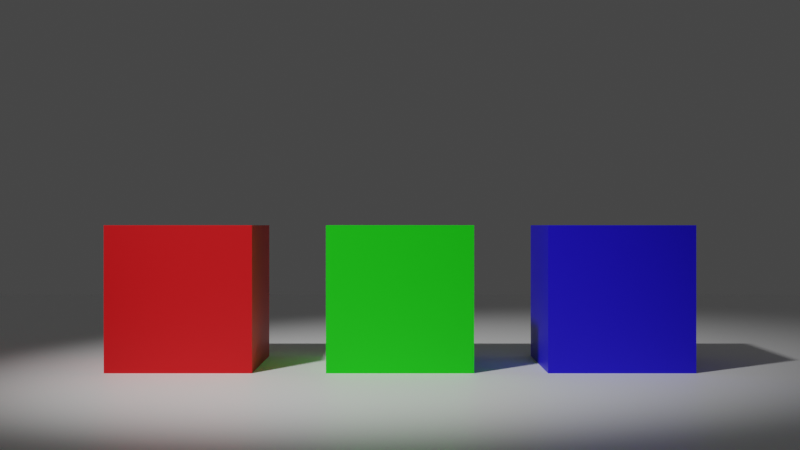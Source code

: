# Source: blenderFile.blend  (saved by Blender 2.80.47; exported with 4.5.12 LTS)
import bpy
from mathutils import Matrix  # noqa: F401  (used for matrix-valued properties, if any)

bpy.ops.wm.read_factory_settings(use_empty=True)
scene = bpy.context.scene
scene.name = 'Scene'

# ---- collections
col_collection = bpy.data.collections.new('Collection'); scene.collection.children.link(col_collection)

# ---- materials (node trees are filled in below, after node groups)
mat_green = bpy.data.materials.new('green')
mat_green.alpha_threshold = 0.0
mat_green.use_transparent_shadow = False
mat_green.roughness = 0.5
mat_green.line_color = (0.0, 0.0, 0.0, 1.0)
mat_floor = bpy.data.materials.new('floor')
mat_floor.alpha_threshold = 0.0
mat_floor.use_transparent_shadow = False
mat_floor.roughness = 0.5
mat_floor.line_color = (0.0, 0.0, 0.0, 1.0)
mat_red = bpy.data.materials.new('red')
mat_red.alpha_threshold = 0.0
mat_red.use_transparent_shadow = False
mat_red.roughness = 0.5
mat_red.line_color = (0.0, 0.0, 0.0, 1.0)
mat_blue = bpy.data.materials.new('blue')
mat_blue.alpha_threshold = 0.0
mat_blue.use_transparent_shadow = False
mat_blue.roughness = 0.5
mat_blue.line_color = (0.0, 0.0, 0.0, 1.0)

# ---- material node trees
mat_green.use_nodes = True; mat_green.node_tree.nodes.clear()
_N = mat_green.node_tree.nodes; _L = mat_green.node_tree.links
n0 = _N.new('ShaderNodeOutputMaterial'); n0.name = 'Material Output'; n0.location = (300, 300)
n1 = _N.new('ShaderNodeBsdfPrincipled'); n1.name = 'Principled BSDF'; n1.location = (10, 300)
n1.distribution = 'GGX'
n1.subsurface_method = 'BURLEY'
n1.inputs[0].default_value = (0.004509, 0.8, 0.0, 1.0)
n1.inputs[3].default_value = 1.45
_L.new(n1.outputs[0], n0.inputs[0])
n0.is_active_output = True
mat_floor.use_nodes = True; mat_floor.node_tree.nodes.clear()
_N = mat_floor.node_tree.nodes; _L = mat_floor.node_tree.links
n0 = _N.new('ShaderNodeOutputMaterial'); n0.name = 'Material Output'; n0.location = (300, 300)
n1 = _N.new('ShaderNodeBsdfPrincipled'); n1.name = 'Principled BSDF'; n1.location = (10, 300)
n1.distribution = 'GGX'
n1.subsurface_method = 'BURLEY'
n1.inputs[0].default_value = (1.0, 1.0, 1.0, 1.0)
n1.inputs[3].default_value = 1.45
_L.new(n1.outputs[0], n0.inputs[0])
n0.is_active_output = True
mat_red.use_nodes = True; mat_red.node_tree.nodes.clear()
_N = mat_red.node_tree.nodes; _L = mat_red.node_tree.links
n0 = _N.new('ShaderNodeOutputMaterial'); n0.name = 'Material Output'; n0.location = (300, 300)
n1 = _N.new('ShaderNodeBsdfPrincipled'); n1.name = 'Principled BSDF'; n1.location = (10, 300)
n1.distribution = 'GGX'
n1.subsurface_method = 'BURLEY'
n1.inputs[0].default_value = (0.8, 0.0, 0.003991, 1.0)
n1.inputs[3].default_value = 1.45
_L.new(n1.outputs[0], n0.inputs[0])
n0.is_active_output = True
mat_blue.use_nodes = True; mat_blue.node_tree.nodes.clear()
_N = mat_blue.node_tree.nodes; _L = mat_blue.node_tree.links
n0 = _N.new('ShaderNodeOutputMaterial'); n0.name = 'Material Output'; n0.location = (300, 300)
n1 = _N.new('ShaderNodeBsdfPrincipled'); n1.name = 'Principled BSDF'; n1.location = (10, 300)
n1.distribution = 'GGX'
n1.subsurface_method = 'BURLEY'
n1.inputs[0].default_value = (0.01102, 0.0, 0.8, 1.0)
n1.inputs[3].default_value = 1.45
_L.new(n1.outputs[0], n0.inputs[0])
n0.is_active_output = True

# ---- world
world_world = bpy.data.worlds.new('World'); scene.world = world_world
world_world.use_nodes = True; world_world.node_tree.nodes.clear()
_N = world_world.node_tree.nodes; _L = world_world.node_tree.links
n0 = _N.new('ShaderNodeOutputWorld'); n0.name = 'World Output'; n0.location = (300, 300)
n1 = _N.new('ShaderNodeBackground'); n1.name = 'Background'; n1.location = (10, 300)
n1.inputs[0].default_value = (0.05088, 0.05088, 0.05088, 1.0)
_L.new(n1.outputs[0], n0.inputs[0])
n0.is_active_output = True
world_world.color = (0.05088, 0.05088, 0.05088)
world_world.use_sun_shadow = False
world_world.sun_shadow_jitter_overblur = 0.0

# ---- cameras
cam_camera = bpy.data.cameras.new('Camera')
cam_camera.clip_end = 100.0
cam_camera.ortho_scale = 7.314
cam_camera.dof.focus_distance = 0.0
cam_camera.dof.aperture_fstop = 128.0

# ---- lights
light_spot = bpy.data.lights.new('Spot', 'SPOT')
light_spot.transmission_factor = 0.0
light_spot.energy = 2000.0
light_spot.shadow_buffer_clip_start = 0.5
light_spot.shadow_soft_size = 0.25
light_spot.shadow_maximum_resolution = 0.006
light_spot.use_absolute_resolution = True
light_spot.spot_blend = 1.0
light_spot.spot_size = 0.7254

# ---- meshes
me_cube = bpy.data.meshes.new('Cube')
me_cube.from_pydata([(1.0, 1.0, 1.0), (1.0, 1.0, -1.0), (1.0, -1.0, 1.0), (1.0, -1.0, -1.0), (-1.0, 1.0, 1.0), (-1.0, 1.0, -1.0), (-1.0, -1.0, 1.0), (-1.0, -1.0, -1.0)], [], [(0, 4, 6, 2), (3, 2, 6, 7), (7, 6, 4, 5), (5, 1, 3, 7), (1, 0, 2, 3), (5, 4, 0, 1)])
_uv = me_cube.uv_layers.new(name='UVMap')
_uv.uv.foreach_set('vector', [0.375, 0.0, 0.625, 0.0, 0.625, 0.25, 0.375, 0.25, 0.375, 0.25, 0.625, 0.25, 0.625, 0.5, 0.375, 0.5, 0.375, 0.5, 0.625, 0.5, 0.625, 0.75, 0.375, 0.75, 0.375, 0.75, 0.625, 0.75, 0.625, 1.0, 0.375, 1.0, 0.125, 0.5, 0.375, 0.5, 0.375, 0.75, 0.125, 0.75, 0.625, 0.5, 0.875, 0.5, 0.875, 0.75, 0.625, 0.75])
me_cube.materials.append(mat_green)
me_cube.use_remesh_preserve_volume = False
me_cube.use_remesh_preserve_attributes = False
me_cube.use_mirror_vertex_groups = False
me_cube.update()
me_plane = bpy.data.meshes.new('Plane')
me_plane.from_pydata([(-1.0, -1.0, 0.0), (1.0, -1.0, 0.0), (-1.0, 1.0, 0.0), (1.0, 1.0, 0.0)], [], [(0, 1, 3, 2)])
_uv = me_plane.uv_layers.new(name='UVMap')
_uv.uv.foreach_set('vector', [0.0, 0.0, 1.0, 0.0, 1.0, 1.0, 0.0, 1.0])
me_plane.materials.append(mat_floor)
me_plane.use_remesh_preserve_volume = False
me_plane.use_remesh_preserve_attributes = False
me_plane.use_mirror_vertex_groups = False
me_plane.update()
me_cube_001 = bpy.data.meshes.new('Cube.001')
me_cube_001.from_pydata([(1.0, 1.0, 1.0), (1.0, 1.0, -1.0), (1.0, -1.0, 1.0), (1.0, -1.0, -1.0), (-1.0, 1.0, 1.0), (-1.0, 1.0, -1.0), (-1.0, -1.0, 1.0), (-1.0, -1.0, -1.0)], [], [(0, 4, 6, 2), (3, 2, 6, 7), (7, 6, 4, 5), (5, 1, 3, 7), (1, 0, 2, 3), (5, 4, 0, 1)])
_uv = me_cube_001.uv_layers.new(name='UVMap')
_uv.uv.foreach_set('vector', [0.375, 0.0, 0.625, 0.0, 0.625, 0.25, 0.375, 0.25, 0.375, 0.25, 0.625, 0.25, 0.625, 0.5, 0.375, 0.5, 0.375, 0.5, 0.625, 0.5, 0.625, 0.75, 0.375, 0.75, 0.375, 0.75, 0.625, 0.75, 0.625, 1.0, 0.375, 1.0, 0.125, 0.5, 0.375, 0.5, 0.375, 0.75, 0.125, 0.75, 0.625, 0.5, 0.875, 0.5, 0.875, 0.75, 0.625, 0.75])
me_cube_001.materials.append(mat_red)
me_cube_001.use_remesh_preserve_volume = False
me_cube_001.use_remesh_preserve_attributes = False
me_cube_001.use_mirror_vertex_groups = False
me_cube_001.update()
me_cube_002 = bpy.data.meshes.new('Cube.002')
me_cube_002.from_pydata([(1.0, 1.0, 1.0), (1.0, 1.0, -1.0), (1.0, -1.0, 1.0), (1.0, -1.0, -1.0), (-1.0, 1.0, 1.0), (-1.0, 1.0, -1.0), (-1.0, -1.0, 1.0), (-1.0, -1.0, -1.0)], [], [(0, 4, 6, 2), (3, 2, 6, 7), (7, 6, 4, 5), (5, 1, 3, 7), (1, 0, 2, 3), (5, 4, 0, 1)])
_uv = me_cube_002.uv_layers.new(name='UVMap')
_uv.uv.foreach_set('vector', [0.375, 0.0, 0.625, 0.0, 0.625, 0.25, 0.375, 0.25, 0.375, 0.25, 0.625, 0.25, 0.625, 0.5, 0.375, 0.5, 0.375, 0.5, 0.625, 0.5, 0.625, 0.75, 0.375, 0.75, 0.375, 0.75, 0.625, 0.75, 0.625, 1.0, 0.375, 1.0, 0.125, 0.5, 0.375, 0.5, 0.375, 0.75, 0.125, 0.75, 0.625, 0.5, 0.875, 0.5, 0.875, 0.75, 0.625, 0.75])
me_cube_002.materials.append(mat_blue)
me_cube_002.use_remesh_preserve_volume = False
me_cube_002.use_remesh_preserve_attributes = False
me_cube_002.use_mirror_vertex_groups = False
me_cube_002.update()

# ---- objects
ob_cubegreen = bpy.data.objects.new('cubeGreen', me_cube)
ob_camera = bpy.data.objects.new('Camera', cam_camera)
ob_plane = bpy.data.objects.new('Plane', me_plane)
ob_cubered = bpy.data.objects.new('cubeRed', me_cube_001)
ob_cubeblue = bpy.data.objects.new('cubeBlue', me_cube_002)
ob_spot = bpy.data.objects.new('Spot', light_spot)
ob_empty = bpy.data.objects.new('Empty', None)

# ---- transforms, parenting, visibility, modifiers, constraints
ob_cubegreen.location = (0.0, 8.0, 0.5)
ob_cubegreen.scale = (0.5, 0.5, 0.5)
ob_cubegreen.lock_rotations_4d = False
ob_cubegreen.empty_display_type = 'ARROWS'
ob_cubegreen.lineart.crease_threshold = 0.0
ob_camera.location = (0.0, 0.0, 1.0)
ob_camera.rotation_euler = (1.571, -0.0, 0.0)
ob_camera.lock_rotations_4d = False
ob_camera.empty_display_type = 'ARROWS'
ob_camera.color = (0.0, 0.0, 0.0, 0.0)
ob_camera.display_type = 'WIRE'
ob_camera.lineart.crease_threshold = 0.0
ob_plane.location = (0.0, 8.096, 5.96e-08)
ob_plane.scale = (8.0, 8.0, 8.0)
ob_plane.lineart.crease_threshold = 0.0
ob_cubered.location = (-1.5, 8.0, 0.5)
ob_cubered.scale = (0.5, 0.5, 0.5)
ob_cubered.lock_rotations_4d = False
ob_cubered.empty_display_type = 'ARROWS'
ob_cubered.lineart.crease_threshold = 0.0
ob_cubeblue.location = (1.5, 8.0, 0.5)
ob_cubeblue.scale = (0.5, 0.5, 0.5)
ob_cubeblue.lock_rotations_4d = False
ob_cubeblue.empty_display_type = 'ARROWS'
ob_cubeblue.lineart.crease_threshold = 0.0
ob_spot.location = (-3.66, 3.109, 7.0)
ob_spot.rotation_euler = (0.455, -0.4348, 0.0)
ob_spot.lineart.crease_threshold = 0.0
_c = ob_spot.constraints.new('TRACK_TO'); _c.name = 'Track To'
_c.target = ob_empty
ob_empty.location = (0.0, 8.0, 0.0)
ob_empty.empty_display_type = 'SPHERE'
ob_empty.lineart.crease_threshold = 0.0

# ---- collection membership
col_collection.objects.link(ob_cubegreen)
col_collection.objects.link(ob_camera)
col_collection.objects.link(ob_plane)
col_collection.objects.link(ob_cubered)
col_collection.objects.link(ob_cubeblue)
col_collection.objects.link(ob_spot)
col_collection.objects.link(ob_empty)

# ---- scene / render settings (as saved in the file)
scene.camera = ob_camera
scene.frame_start = 1; scene.frame_end = 250; scene.frame_set(1)
scene.render.engine = 'BLENDER_EEVEE_NEXT'
scene.cycles.use_denoising = False
scene.cycles.samples = 128
scene.cycles.sampling_pattern = 'TABULATED_SOBOL'
scene.cycles.use_adaptive_sampling = False
scene.cycles.use_light_tree = False
scene.view_settings.view_transform = 'Filmic'
bpy.context.view_layer.update()
